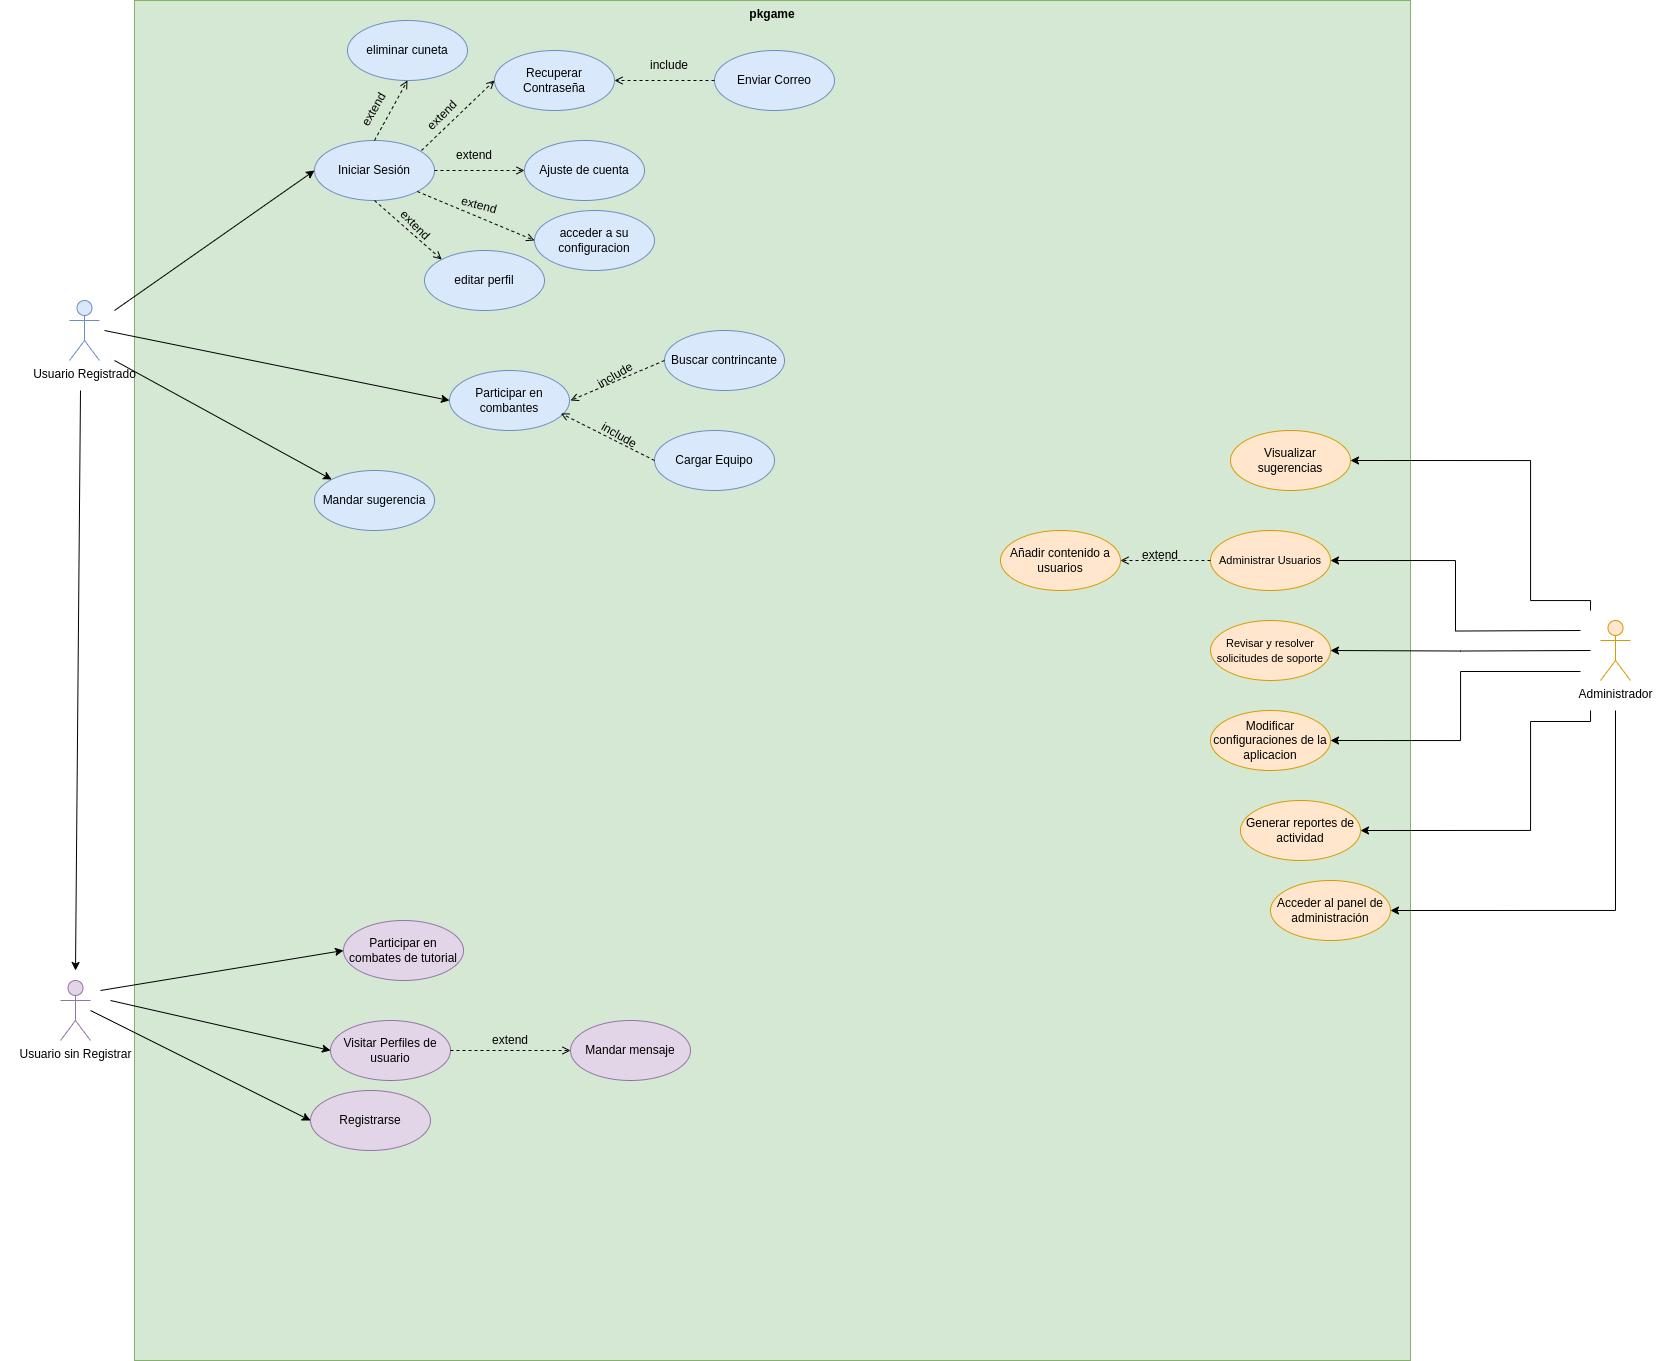

The diagram above was exported from draw.io. Its source (the exported page's mxGraphModel, read from the mxfile embedded in the PNG):
<mxGraphModel dx="2739" dy="2143" grid="1" gridSize="10" guides="1" tooltips="1" connect="1" arrows="1" fold="1" page="1" pageScale="1" pageWidth="827" pageHeight="1169" math="0" shadow="0">
  <root>
    <mxCell id="0" />
    <mxCell id="1" parent="0" />
    <mxCell id="NCsV8VSO0IlcwnMBo1Gq-3" value="" style="whiteSpace=wrap;html=1;aspect=fixed;strokeColor=none;" parent="1" vertex="1">
      <mxGeometry x="1160" y="100" width="140" height="140" as="geometry" />
    </mxCell>
    <mxCell id="NCsV8VSO0IlcwnMBo1Gq-2" value="" style="whiteSpace=wrap;html=1;aspect=fixed;strokeColor=none;" parent="1" vertex="1">
      <mxGeometry x="-370" y="450" width="140" height="140" as="geometry" />
    </mxCell>
    <mxCell id="NCsV8VSO0IlcwnMBo1Gq-1" value="" style="whiteSpace=wrap;html=1;aspect=fixed;strokeColor=none;" parent="1" vertex="1">
      <mxGeometry x="-356" y="-230" width="140" height="140" as="geometry" />
    </mxCell>
    <mxCell id="cfwejanHKQ3oKnwEnO6K-2" value="pkgame&lt;div&gt;&lt;br&gt;&lt;/div&gt;" style="shape=rect;html=1;verticalAlign=top;fontStyle=1;whiteSpace=wrap;align=center;fillColor=#d5e8d4;strokeColor=#82b366;" parent="1" vertex="1">
      <mxGeometry x="-236" y="-490" width="1276" height="1360" as="geometry" />
    </mxCell>
    <mxCell id="cfwejanHKQ3oKnwEnO6K-1" value="Usuario Registrado" style="shape=umlActor;html=1;verticalLabelPosition=bottom;verticalAlign=top;align=center;fillColor=#dae8fc;strokeColor=#6c8ebf;" parent="1" vertex="1">
      <mxGeometry x="-301" y="-190" width="30" height="60" as="geometry" />
    </mxCell>
    <mxCell id="cfwejanHKQ3oKnwEnO6K-3" value="Usuario sin Registrar" style="shape=umlActor;html=1;verticalLabelPosition=bottom;verticalAlign=top;align=center;fillColor=#e1d5e7;strokeColor=#9673a6;" parent="1" vertex="1">
      <mxGeometry x="-310" y="490" width="30" height="60" as="geometry" />
    </mxCell>
    <mxCell id="cfwejanHKQ3oKnwEnO6K-38" style="edgeStyle=orthogonalEdgeStyle;rounded=0;orthogonalLoop=1;jettySize=auto;html=1;entryX=1;entryY=0.5;entryDx=0;entryDy=0;" parent="1" target="cfwejanHKQ3oKnwEnO6K-23" edge="1">
      <mxGeometry relative="1" as="geometry">
        <mxPoint x="1220" y="160" as="sourcePoint" />
      </mxGeometry>
    </mxCell>
    <mxCell id="cfwejanHKQ3oKnwEnO6K-39" style="edgeStyle=orthogonalEdgeStyle;rounded=0;orthogonalLoop=1;jettySize=auto;html=1;entryX=1;entryY=0.5;entryDx=0;entryDy=0;" parent="1" target="cfwejanHKQ3oKnwEnO6K-37" edge="1">
      <mxGeometry relative="1" as="geometry">
        <mxPoint x="1210" y="140" as="sourcePoint" />
      </mxGeometry>
    </mxCell>
    <mxCell id="cfwejanHKQ3oKnwEnO6K-40" style="edgeStyle=orthogonalEdgeStyle;rounded=0;orthogonalLoop=1;jettySize=auto;html=1;entryX=1;entryY=0.5;entryDx=0;entryDy=0;" parent="1" target="cfwejanHKQ3oKnwEnO6K-22" edge="1">
      <mxGeometry relative="1" as="geometry">
        <mxPoint x="1210" y="181" as="sourcePoint" />
        <Array as="points">
          <mxPoint x="1090" y="181" />
          <mxPoint x="1090" y="250" />
        </Array>
      </mxGeometry>
    </mxCell>
    <mxCell id="cfwejanHKQ3oKnwEnO6K-41" style="edgeStyle=orthogonalEdgeStyle;rounded=0;orthogonalLoop=1;jettySize=auto;html=1;entryX=1;entryY=0.5;entryDx=0;entryDy=0;" parent="1" target="cfwejanHKQ3oKnwEnO6K-24" edge="1">
      <mxGeometry relative="1" as="geometry">
        <mxPoint x="1220" y="120" as="sourcePoint" />
        <Array as="points">
          <mxPoint x="1220" y="110" />
          <mxPoint x="1160" y="110" />
          <mxPoint x="1160" y="-30" />
        </Array>
      </mxGeometry>
    </mxCell>
    <mxCell id="cfwejanHKQ3oKnwEnO6K-43" style="edgeStyle=orthogonalEdgeStyle;rounded=0;orthogonalLoop=1;jettySize=auto;html=1;entryX=1;entryY=0.5;entryDx=0;entryDy=0;" parent="1" target="cfwejanHKQ3oKnwEnO6K-21" edge="1">
      <mxGeometry relative="1" as="geometry">
        <mxPoint x="1245" y="220" as="sourcePoint" />
        <Array as="points">
          <mxPoint x="1245" y="420" />
        </Array>
      </mxGeometry>
    </mxCell>
    <mxCell id="cfwejanHKQ3oKnwEnO6K-44" style="edgeStyle=orthogonalEdgeStyle;rounded=0;orthogonalLoop=1;jettySize=auto;html=1;entryX=1;entryY=0.5;entryDx=0;entryDy=0;" parent="1" target="cfwejanHKQ3oKnwEnO6K-20" edge="1">
      <mxGeometry relative="1" as="geometry">
        <mxPoint x="1220" y="220" as="sourcePoint" />
        <Array as="points">
          <mxPoint x="1220" y="220" />
          <mxPoint x="1220" y="231" />
          <mxPoint x="1160" y="231" />
          <mxPoint x="1160" y="340" />
        </Array>
      </mxGeometry>
    </mxCell>
    <mxCell id="cfwejanHKQ3oKnwEnO6K-4" value="Administrador" style="shape=umlActor;html=1;verticalLabelPosition=bottom;verticalAlign=top;align=center;fillColor=#ffe6cc;strokeColor=#d79b00;" parent="1" vertex="1">
      <mxGeometry x="1230" y="130" width="30" height="60" as="geometry" />
    </mxCell>
    <mxCell id="cfwejanHKQ3oKnwEnO6K-5" value="Iniciar Sesión" style="ellipse;whiteSpace=wrap;html=1;fillColor=#dae8fc;strokeColor=#6c8ebf;" parent="1" vertex="1">
      <mxGeometry x="-56" y="-350" width="120" height="60" as="geometry" />
    </mxCell>
    <mxCell id="cfwejanHKQ3oKnwEnO6K-6" value="Registrarse" style="ellipse;whiteSpace=wrap;html=1;fillColor=#e1d5e7;strokeColor=#9673a6;" parent="1" vertex="1">
      <mxGeometry x="-60" y="600" width="120" height="60" as="geometry" />
    </mxCell>
    <mxCell id="cfwejanHKQ3oKnwEnO6K-11" value="Visitar Perfiles de usuario" style="ellipse;whiteSpace=wrap;html=1;fillColor=#e1d5e7;strokeColor=#9673a6;" parent="1" vertex="1">
      <mxGeometry x="-40" y="530" width="120" height="60" as="geometry" />
    </mxCell>
    <mxCell id="cfwejanHKQ3oKnwEnO6K-13" value="Participar en combates de tutorial" style="ellipse;whiteSpace=wrap;html=1;fillColor=#e1d5e7;strokeColor=#9673a6;" parent="1" vertex="1">
      <mxGeometry x="-27" y="430" width="120" height="60" as="geometry" />
    </mxCell>
    <mxCell id="cfwejanHKQ3oKnwEnO6K-20" value="Generar reportes de actividad" style="ellipse;whiteSpace=wrap;html=1;fillColor=#ffe6cc;strokeColor=#d79b00;" parent="1" vertex="1">
      <mxGeometry x="870" y="310" width="120" height="60" as="geometry" />
    </mxCell>
    <mxCell id="cfwejanHKQ3oKnwEnO6K-21" value="Acceder al panel de administración" style="ellipse;whiteSpace=wrap;html=1;fillColor=#ffe6cc;strokeColor=#d79b00;" parent="1" vertex="1">
      <mxGeometry x="900" y="390" width="120" height="60" as="geometry" />
    </mxCell>
    <mxCell id="cfwejanHKQ3oKnwEnO6K-22" value="Modificar configuraciones de la aplicacion" style="ellipse;whiteSpace=wrap;html=1;fillColor=#ffe6cc;strokeColor=#d79b00;" parent="1" vertex="1">
      <mxGeometry x="840" y="220" width="120" height="60" as="geometry" />
    </mxCell>
    <mxCell id="cfwejanHKQ3oKnwEnO6K-23" value="&lt;font style=&quot;font-size: 11px;&quot;&gt;Revisar y resolver solicitudes de soporte&lt;/font&gt;" style="ellipse;whiteSpace=wrap;html=1;fillColor=#ffe6cc;strokeColor=#d79b00;" parent="1" vertex="1">
      <mxGeometry x="840" y="130" width="120" height="60" as="geometry" />
    </mxCell>
    <mxCell id="cfwejanHKQ3oKnwEnO6K-24" value="Visualizar sugerencias" style="ellipse;whiteSpace=wrap;html=1;fillColor=#ffe6cc;strokeColor=#d79b00;" parent="1" vertex="1">
      <mxGeometry x="860" y="-60" width="120" height="60" as="geometry" />
    </mxCell>
    <mxCell id="cfwejanHKQ3oKnwEnO6K-26" value="Añadir contenido a usuarios" style="ellipse;whiteSpace=wrap;html=1;fillColor=#ffe6cc;strokeColor=#d79b00;" parent="1" vertex="1">
      <mxGeometry x="630" y="40" width="120" height="60" as="geometry" />
    </mxCell>
    <mxCell id="cfwejanHKQ3oKnwEnO6K-37" value="&lt;span style=&quot;font-size: 11px;&quot;&gt;Administrar Usuarios&lt;/span&gt;" style="ellipse;whiteSpace=wrap;html=1;fillColor=#ffe6cc;strokeColor=#d79b00;" parent="1" vertex="1">
      <mxGeometry x="840" y="40" width="120" height="60" as="geometry" />
    </mxCell>
    <mxCell id="Z3QYitdU-q7cMWNe9qhN-2" value="Ajuste de cuenta" style="ellipse;whiteSpace=wrap;html=1;fillColor=#dae8fc;strokeColor=#6c8ebf;" parent="1" vertex="1">
      <mxGeometry x="154" y="-350" width="120" height="60" as="geometry" />
    </mxCell>
    <mxCell id="Z3QYitdU-q7cMWNe9qhN-3" value="editar perfil" style="ellipse;whiteSpace=wrap;html=1;fillColor=#dae8fc;strokeColor=#6c8ebf;" parent="1" vertex="1">
      <mxGeometry x="54" y="-240" width="120" height="60" as="geometry" />
    </mxCell>
    <mxCell id="Z3QYitdU-q7cMWNe9qhN-4" value="acceder a su configuracion&lt;span style=&quot;color: rgba(0, 0, 0, 0); font-family: monospace; font-size: 0px; text-align: start; text-wrap: nowrap;&quot;&gt;%3CmxGraphModel%3E%3Croot%3E%3CmxCell%20id%3D%220%22%2F%3E%3CmxCell%20id%3D%221%22%20parent%3D%220%22%2F%3E%3CmxCell%20id%3D%222%22%20value%3D%22editar%20perfil%22%20style%3D%22ellipse%3BwhiteSpace%3Dwrap%3Bhtml%3D1%3B%22%20vertex%3D%221%22%20parent%3D%221%22%3E%3CmxGeometry%20x%3D%22350%22%20y%3D%22-200%22%20width%3D%22120%22%20height%3D%2260%22%20as%3D%22geometry%22%2F%3E%3C%2FmxCell%3E%3C%2Froot%3E%3C%2FmxGraphModel%3E&lt;/span&gt;" style="ellipse;whiteSpace=wrap;html=1;fillColor=#dae8fc;strokeColor=#6c8ebf;" parent="1" vertex="1">
      <mxGeometry x="164" y="-280" width="120" height="60" as="geometry" />
    </mxCell>
    <mxCell id="Z3QYitdU-q7cMWNe9qhN-8" value="Participar en combantes" style="ellipse;whiteSpace=wrap;html=1;fillColor=#dae8fc;strokeColor=#6c8ebf;" parent="1" vertex="1">
      <mxGeometry x="79" y="-120" width="120" height="60" as="geometry" />
    </mxCell>
    <mxCell id="Z3QYitdU-q7cMWNe9qhN-9" value="eliminar cuneta" style="ellipse;whiteSpace=wrap;html=1;fillColor=#dae8fc;strokeColor=#6c8ebf;" parent="1" vertex="1">
      <mxGeometry x="-23" y="-470" width="120" height="60" as="geometry" />
    </mxCell>
    <mxCell id="Z3QYitdU-q7cMWNe9qhN-10" value="Mandar sugerencia" style="ellipse;whiteSpace=wrap;html=1;fillColor=#dae8fc;strokeColor=#6c8ebf;" parent="1" vertex="1">
      <mxGeometry x="-56" y="-20" width="120" height="60" as="geometry" />
    </mxCell>
    <mxCell id="mKlodrkB-r5x2YBe7Fyo-1" value="Mandar mensaje" style="ellipse;whiteSpace=wrap;html=1;fillColor=#e1d5e7;strokeColor=#9673a6;" vertex="1" parent="1">
      <mxGeometry x="200" y="530" width="120" height="60" as="geometry" />
    </mxCell>
    <mxCell id="mKlodrkB-r5x2YBe7Fyo-2" value="" style="endArrow=open;html=1;rounded=0;exitX=1;exitY=0.5;exitDx=0;exitDy=0;dashed=1;endFill=0;" edge="1" parent="1" source="cfwejanHKQ3oKnwEnO6K-11">
      <mxGeometry width="50" height="50" relative="1" as="geometry">
        <mxPoint x="140" y="540" as="sourcePoint" />
        <mxPoint x="200" y="560" as="targetPoint" />
      </mxGeometry>
    </mxCell>
    <mxCell id="mKlodrkB-r5x2YBe7Fyo-5" value="extend" style="text;html=1;align=center;verticalAlign=middle;whiteSpace=wrap;rounded=0;" vertex="1" parent="1">
      <mxGeometry x="110" y="535" width="60" height="30" as="geometry" />
    </mxCell>
    <mxCell id="mKlodrkB-r5x2YBe7Fyo-13" value="" style="endArrow=open;html=1;rounded=0;exitX=0.5;exitY=0;exitDx=0;exitDy=0;entryX=0.5;entryY=1;entryDx=0;entryDy=0;dashed=1;endFill=0;" edge="1" parent="1" source="cfwejanHKQ3oKnwEnO6K-5" target="Z3QYitdU-q7cMWNe9qhN-9">
      <mxGeometry width="50" height="50" relative="1" as="geometry">
        <mxPoint x="124" y="-130" as="sourcePoint" />
        <mxPoint x="174" y="-180" as="targetPoint" />
      </mxGeometry>
    </mxCell>
    <mxCell id="mKlodrkB-r5x2YBe7Fyo-14" value="" style="endArrow=open;html=1;rounded=0;exitX=1;exitY=0.5;exitDx=0;exitDy=0;entryX=0;entryY=0.5;entryDx=0;entryDy=0;dashed=1;endFill=0;" edge="1" parent="1" source="cfwejanHKQ3oKnwEnO6K-5" target="Z3QYitdU-q7cMWNe9qhN-2">
      <mxGeometry width="50" height="50" relative="1" as="geometry">
        <mxPoint x="124" y="-130" as="sourcePoint" />
        <mxPoint x="174" y="-180" as="targetPoint" />
      </mxGeometry>
    </mxCell>
    <mxCell id="mKlodrkB-r5x2YBe7Fyo-15" value="" style="endArrow=open;html=1;rounded=0;exitX=0.5;exitY=1;exitDx=0;exitDy=0;entryX=0;entryY=0;entryDx=0;entryDy=0;dashed=1;endFill=0;" edge="1" parent="1" source="cfwejanHKQ3oKnwEnO6K-5" target="Z3QYitdU-q7cMWNe9qhN-3">
      <mxGeometry width="50" height="50" relative="1" as="geometry">
        <mxPoint x="124" y="-130" as="sourcePoint" />
        <mxPoint x="174" y="-180" as="targetPoint" />
      </mxGeometry>
    </mxCell>
    <mxCell id="mKlodrkB-r5x2YBe7Fyo-16" value="Recuperar Contraseña" style="ellipse;whiteSpace=wrap;html=1;fillColor=#dae8fc;strokeColor=#6c8ebf;" vertex="1" parent="1">
      <mxGeometry x="124" y="-440" width="120" height="60" as="geometry" />
    </mxCell>
    <mxCell id="mKlodrkB-r5x2YBe7Fyo-17" value="" style="endArrow=open;html=1;rounded=0;exitX=0.5;exitY=0;exitDx=0;exitDy=0;entryX=0;entryY=0.5;entryDx=0;entryDy=0;dashed=1;endFill=0;" edge="1" parent="1" target="mKlodrkB-r5x2YBe7Fyo-16">
      <mxGeometry width="50" height="50" relative="1" as="geometry">
        <mxPoint x="51" y="-340" as="sourcePoint" />
        <mxPoint x="84" y="-400" as="targetPoint" />
      </mxGeometry>
    </mxCell>
    <mxCell id="mKlodrkB-r5x2YBe7Fyo-18" value="Enviar Correo" style="ellipse;whiteSpace=wrap;html=1;fillColor=#dae8fc;strokeColor=#6c8ebf;" vertex="1" parent="1">
      <mxGeometry x="344" y="-440" width="120" height="60" as="geometry" />
    </mxCell>
    <mxCell id="mKlodrkB-r5x2YBe7Fyo-19" value="" style="endArrow=open;html=1;rounded=0;exitX=0;exitY=0.5;exitDx=0;exitDy=0;entryX=1;entryY=0.5;entryDx=0;entryDy=0;dashed=1;endFill=0;" edge="1" parent="1" source="mKlodrkB-r5x2YBe7Fyo-18" target="mKlodrkB-r5x2YBe7Fyo-16">
      <mxGeometry width="50" height="50" relative="1" as="geometry">
        <mxPoint x="274" y="-410" as="sourcePoint" />
        <mxPoint x="347" y="-480" as="targetPoint" />
      </mxGeometry>
    </mxCell>
    <mxCell id="mKlodrkB-r5x2YBe7Fyo-20" value="extend" style="text;html=1;align=center;verticalAlign=middle;whiteSpace=wrap;rounded=0;rotation=-60;" vertex="1" parent="1">
      <mxGeometry x="-21" y="-395.67" width="50" height="30" as="geometry" />
    </mxCell>
    <mxCell id="mKlodrkB-r5x2YBe7Fyo-21" value="extend" style="text;html=1;align=center;verticalAlign=middle;whiteSpace=wrap;rounded=0;rotation=-45;" vertex="1" parent="1">
      <mxGeometry x="47" y="-390" width="50" height="30" as="geometry" />
    </mxCell>
    <mxCell id="mKlodrkB-r5x2YBe7Fyo-22" value="extend" style="text;html=1;align=center;verticalAlign=middle;whiteSpace=wrap;rounded=0;rotation=0;" vertex="1" parent="1">
      <mxGeometry x="79" y="-350" width="50" height="30" as="geometry" />
    </mxCell>
    <mxCell id="mKlodrkB-r5x2YBe7Fyo-23" value="extend" style="text;html=1;align=center;verticalAlign=middle;whiteSpace=wrap;rounded=0;rotation=45;" vertex="1" parent="1">
      <mxGeometry x="20" y="-280" width="50" height="30" as="geometry" />
    </mxCell>
    <mxCell id="mKlodrkB-r5x2YBe7Fyo-25" value="include" style="text;html=1;align=center;verticalAlign=middle;whiteSpace=wrap;rounded=0;rotation=0;" vertex="1" parent="1">
      <mxGeometry x="274" y="-440" width="50" height="30" as="geometry" />
    </mxCell>
    <mxCell id="mKlodrkB-r5x2YBe7Fyo-26" value="" style="endArrow=open;html=1;rounded=0;exitX=1;exitY=1;exitDx=0;exitDy=0;entryX=0;entryY=0.5;entryDx=0;entryDy=0;dashed=1;endFill=0;" edge="1" parent="1" source="cfwejanHKQ3oKnwEnO6K-5" target="Z3QYitdU-q7cMWNe9qhN-4">
      <mxGeometry width="50" height="50" relative="1" as="geometry">
        <mxPoint x="74" y="-310" as="sourcePoint" />
        <mxPoint x="164" y="-310" as="targetPoint" />
      </mxGeometry>
    </mxCell>
    <mxCell id="mKlodrkB-r5x2YBe7Fyo-27" value="extend" style="text;html=1;align=center;verticalAlign=middle;whiteSpace=wrap;rounded=0;rotation=15;" vertex="1" parent="1">
      <mxGeometry x="84" y="-300" width="50" height="30" as="geometry" />
    </mxCell>
    <mxCell id="mKlodrkB-r5x2YBe7Fyo-34" value="" style="endArrow=classic;html=1;rounded=0;entryX=0;entryY=0.5;entryDx=0;entryDy=0;" edge="1" parent="1" target="cfwejanHKQ3oKnwEnO6K-5">
      <mxGeometry width="50" height="50" relative="1" as="geometry">
        <mxPoint x="-256" y="-180" as="sourcePoint" />
        <mxPoint x="424" y="-40" as="targetPoint" />
      </mxGeometry>
    </mxCell>
    <mxCell id="mKlodrkB-r5x2YBe7Fyo-36" value="" style="endArrow=classic;html=1;rounded=0;entryX=0;entryY=0.5;entryDx=0;entryDy=0;" edge="1" parent="1" target="Z3QYitdU-q7cMWNe9qhN-8">
      <mxGeometry width="50" height="50" relative="1" as="geometry">
        <mxPoint x="-266" y="-160" as="sourcePoint" />
        <mxPoint x="87.57359312880726" y="-81.21320343559637" as="targetPoint" />
      </mxGeometry>
    </mxCell>
    <mxCell id="mKlodrkB-r5x2YBe7Fyo-37" value="" style="endArrow=classic;html=1;rounded=0;entryX=0;entryY=0;entryDx=0;entryDy=0;" edge="1" parent="1" target="Z3QYitdU-q7cMWNe9qhN-10">
      <mxGeometry width="50" height="50" relative="1" as="geometry">
        <mxPoint x="-256" y="-130" as="sourcePoint" />
        <mxPoint x="97.57359312880726" y="-71.21320343559637" as="targetPoint" />
      </mxGeometry>
    </mxCell>
    <mxCell id="mKlodrkB-r5x2YBe7Fyo-38" value="" style="endArrow=classic;html=1;rounded=0;" edge="1" parent="1">
      <mxGeometry width="50" height="50" relative="1" as="geometry">
        <mxPoint x="-290" y="-100" as="sourcePoint" />
        <mxPoint x="-295" y="480" as="targetPoint" />
      </mxGeometry>
    </mxCell>
    <mxCell id="mKlodrkB-r5x2YBe7Fyo-39" value="" style="endArrow=classic;html=1;rounded=0;entryX=0;entryY=0.5;entryDx=0;entryDy=0;" edge="1" parent="1" target="cfwejanHKQ3oKnwEnO6K-13">
      <mxGeometry width="50" height="50" relative="1" as="geometry">
        <mxPoint x="-270" y="500" as="sourcePoint" />
        <mxPoint x="250" y="420" as="targetPoint" />
      </mxGeometry>
    </mxCell>
    <mxCell id="mKlodrkB-r5x2YBe7Fyo-40" value="" style="endArrow=classic;html=1;rounded=0;entryX=0;entryY=0.5;entryDx=0;entryDy=0;" edge="1" parent="1" target="cfwejanHKQ3oKnwEnO6K-11">
      <mxGeometry width="50" height="50" relative="1" as="geometry">
        <mxPoint x="-260" y="510" as="sourcePoint" />
        <mxPoint x="250" y="420" as="targetPoint" />
      </mxGeometry>
    </mxCell>
    <mxCell id="mKlodrkB-r5x2YBe7Fyo-41" value="" style="endArrow=classic;html=1;rounded=0;entryX=0;entryY=0.5;entryDx=0;entryDy=0;" edge="1" parent="1" target="cfwejanHKQ3oKnwEnO6K-6">
      <mxGeometry width="50" height="50" relative="1" as="geometry">
        <mxPoint x="-280" y="520" as="sourcePoint" />
        <mxPoint x="250" y="420" as="targetPoint" />
      </mxGeometry>
    </mxCell>
    <mxCell id="mKlodrkB-r5x2YBe7Fyo-42" value="" style="endArrow=open;html=1;rounded=0;exitX=0;exitY=0.5;exitDx=0;exitDy=0;entryX=1;entryY=0.5;entryDx=0;entryDy=0;dashed=1;endFill=0;" edge="1" parent="1" source="cfwejanHKQ3oKnwEnO6K-37" target="cfwejanHKQ3oKnwEnO6K-26">
      <mxGeometry width="50" height="50" relative="1" as="geometry">
        <mxPoint x="680" y="220" as="sourcePoint" />
        <mxPoint x="730" y="170" as="targetPoint" />
      </mxGeometry>
    </mxCell>
    <mxCell id="mKlodrkB-r5x2YBe7Fyo-43" value="extend" style="text;html=1;align=center;verticalAlign=middle;whiteSpace=wrap;rounded=0;" vertex="1" parent="1">
      <mxGeometry x="760" y="50" width="60" height="30" as="geometry" />
    </mxCell>
    <mxCell id="mKlodrkB-r5x2YBe7Fyo-45" value="Buscar contrincante" style="ellipse;whiteSpace=wrap;html=1;fillColor=#dae8fc;strokeColor=#6c8ebf;" vertex="1" parent="1">
      <mxGeometry x="294" y="-160" width="120" height="60" as="geometry" />
    </mxCell>
    <mxCell id="mKlodrkB-r5x2YBe7Fyo-46" value="" style="endArrow=open;html=1;rounded=0;dashed=1;endFill=0;exitX=0;exitY=0.5;exitDx=0;exitDy=0;" edge="1" parent="1" source="mKlodrkB-r5x2YBe7Fyo-45">
      <mxGeometry width="50" height="50" relative="1" as="geometry">
        <mxPoint x="290" y="-90" as="sourcePoint" />
        <mxPoint x="200" y="-90" as="targetPoint" />
      </mxGeometry>
    </mxCell>
    <mxCell id="mKlodrkB-r5x2YBe7Fyo-48" value="include" style="text;html=1;align=center;verticalAlign=middle;whiteSpace=wrap;rounded=0;rotation=-30;" vertex="1" parent="1">
      <mxGeometry x="220" y="-130" width="50" height="30" as="geometry" />
    </mxCell>
    <mxCell id="mKlodrkB-r5x2YBe7Fyo-50" value="Cargar Equipo" style="ellipse;whiteSpace=wrap;html=1;fillColor=#dae8fc;strokeColor=#6c8ebf;" vertex="1" parent="1">
      <mxGeometry x="284" y="-60" width="120" height="60" as="geometry" />
    </mxCell>
    <mxCell id="mKlodrkB-r5x2YBe7Fyo-51" value="" style="endArrow=open;html=1;rounded=0;dashed=1;endFill=0;exitX=0;exitY=0.5;exitDx=0;exitDy=0;entryX=0.928;entryY=0.715;entryDx=0;entryDy=0;entryPerimeter=0;" edge="1" parent="1" source="mKlodrkB-r5x2YBe7Fyo-50" target="Z3QYitdU-q7cMWNe9qhN-8">
      <mxGeometry width="50" height="50" relative="1" as="geometry">
        <mxPoint x="304" y="-120" as="sourcePoint" />
        <mxPoint x="210" y="-80" as="targetPoint" />
      </mxGeometry>
    </mxCell>
    <mxCell id="mKlodrkB-r5x2YBe7Fyo-52" value="include" style="text;html=1;align=center;verticalAlign=middle;whiteSpace=wrap;rounded=0;rotation=30;" vertex="1" parent="1">
      <mxGeometry x="224" y="-70" width="50" height="30" as="geometry" />
    </mxCell>
  </root>
</mxGraphModel>